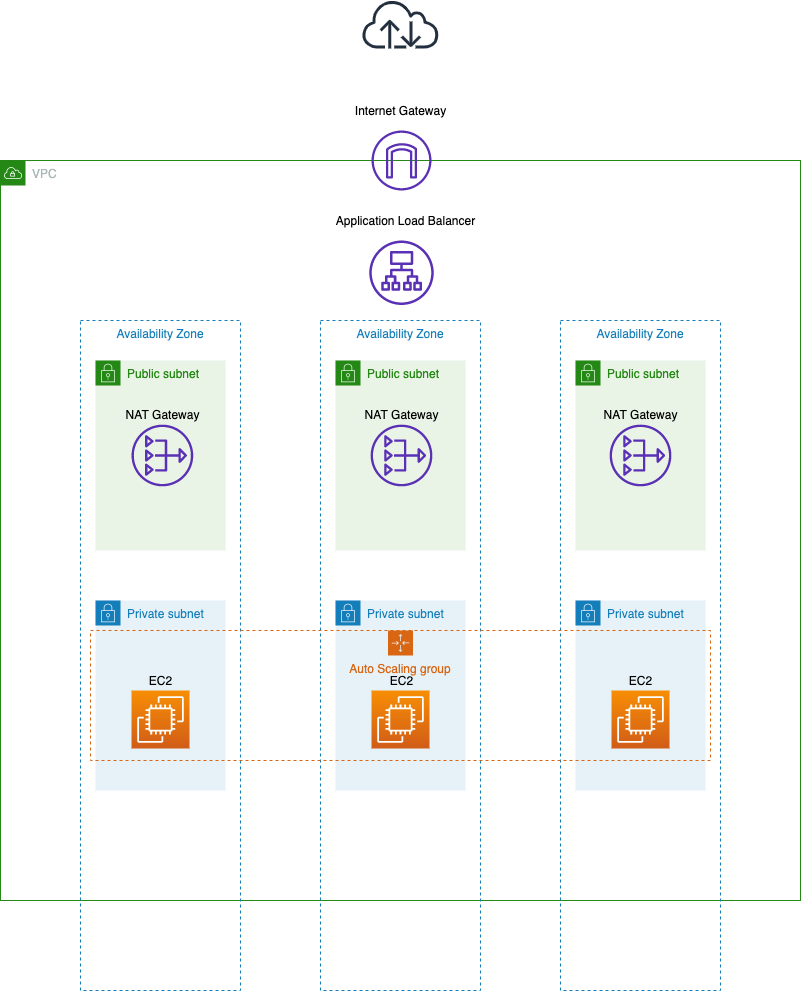

The diagram above was exported from draw.io. Its source (the exported page's mxGraphModel, read from the mxfile embedded in the PNG):
<mxGraphModel dx="696" dy="556" grid="1" gridSize="10" guides="1" tooltips="1" connect="1" arrows="1" fold="1" page="1" pageScale="1" pageWidth="827" pageHeight="1169" background="none" math="0" shadow="0">
  <root>
    <mxCell id="0" />
    <mxCell id="1" parent="0" />
    <mxCell id="2" value="VPC" style="points=[[0,0],[0.25,0],[0.5,0],[0.75,0],[1,0],[1,0.25],[1,0.5],[1,0.75],[1,1],[0.75,1],[0.5,1],[0.25,1],[0,1],[0,0.75],[0,0.5],[0,0.25]];outlineConnect=0;gradientColor=none;html=1;whiteSpace=wrap;fontSize=12;fontStyle=0;shape=mxgraph.aws4.group;grIcon=mxgraph.aws4.group_vpc;strokeColor=#248814;fillColor=none;verticalAlign=top;align=left;spacingLeft=30;fontColor=#AAB7B8;dashed=0;" parent="1" vertex="1">
      <mxGeometry x="80" y="210" width="800" height="740" as="geometry" />
    </mxCell>
    <mxCell id="5" value="Availability Zone" style="fillColor=none;strokeColor=#147EBA;dashed=1;verticalAlign=top;fontStyle=0;fontColor=#147EBA;" parent="1" vertex="1">
      <mxGeometry x="400" y="370" width="160" height="670" as="geometry" />
    </mxCell>
    <mxCell id="6" value="Availability Zone" style="fillColor=none;strokeColor=#147EBA;dashed=1;verticalAlign=top;fontStyle=0;fontColor=#147EBA;" parent="1" vertex="1">
      <mxGeometry x="640" y="370" width="160" height="670" as="geometry" />
    </mxCell>
    <mxCell id="7" value="Availability Zone" style="fillColor=none;strokeColor=#147EBA;dashed=1;verticalAlign=top;fontStyle=0;fontColor=#147EBA;" parent="1" vertex="1">
      <mxGeometry x="160" y="370" width="160" height="670" as="geometry" />
    </mxCell>
    <mxCell id="9" value="Private subnet" style="points=[[0,0],[0.25,0],[0.5,0],[0.75,0],[1,0],[1,0.25],[1,0.5],[1,0.75],[1,1],[0.75,1],[0.5,1],[0.25,1],[0,1],[0,0.75],[0,0.5],[0,0.25]];outlineConnect=0;gradientColor=none;html=1;whiteSpace=wrap;fontSize=12;fontStyle=0;shape=mxgraph.aws4.group;grIcon=mxgraph.aws4.group_security_group;grStroke=0;strokeColor=#147EBA;fillColor=#E6F2F8;verticalAlign=top;align=left;spacingLeft=30;fontColor=#147EBA;dashed=0;" parent="1" vertex="1">
      <mxGeometry x="175" y="650" width="130" height="190" as="geometry" />
    </mxCell>
    <mxCell id="10" value="Public subnet" style="points=[[0,0],[0.25,0],[0.5,0],[0.75,0],[1,0],[1,0.25],[1,0.5],[1,0.75],[1,1],[0.75,1],[0.5,1],[0.25,1],[0,1],[0,0.75],[0,0.5],[0,0.25]];outlineConnect=0;gradientColor=none;html=1;whiteSpace=wrap;fontSize=12;fontStyle=0;shape=mxgraph.aws4.group;grIcon=mxgraph.aws4.group_security_group;grStroke=0;strokeColor=#248814;fillColor=#E9F3E6;verticalAlign=top;align=left;spacingLeft=30;fontColor=#248814;dashed=0;" parent="1" vertex="1">
      <mxGeometry x="175" y="410" width="130" height="190" as="geometry" />
    </mxCell>
    <mxCell id="11" value="Public subnet" style="points=[[0,0],[0.25,0],[0.5,0],[0.75,0],[1,0],[1,0.25],[1,0.5],[1,0.75],[1,1],[0.75,1],[0.5,1],[0.25,1],[0,1],[0,0.75],[0,0.5],[0,0.25]];outlineConnect=0;gradientColor=none;html=1;whiteSpace=wrap;fontSize=12;fontStyle=0;shape=mxgraph.aws4.group;grIcon=mxgraph.aws4.group_security_group;grStroke=0;strokeColor=#248814;fillColor=#E9F3E6;verticalAlign=top;align=left;spacingLeft=30;fontColor=#248814;dashed=0;" parent="1" vertex="1">
      <mxGeometry x="415" y="410" width="130" height="190" as="geometry" />
    </mxCell>
    <mxCell id="12" value="Private subnet" style="points=[[0,0],[0.25,0],[0.5,0],[0.75,0],[1,0],[1,0.25],[1,0.5],[1,0.75],[1,1],[0.75,1],[0.5,1],[0.25,1],[0,1],[0,0.75],[0,0.5],[0,0.25]];outlineConnect=0;gradientColor=none;html=1;whiteSpace=wrap;fontSize=12;fontStyle=0;shape=mxgraph.aws4.group;grIcon=mxgraph.aws4.group_security_group;grStroke=0;strokeColor=#147EBA;fillColor=#E6F2F8;verticalAlign=top;align=left;spacingLeft=30;fontColor=#147EBA;dashed=0;" parent="1" vertex="1">
      <mxGeometry x="415" y="650" width="130" height="190" as="geometry" />
    </mxCell>
    <mxCell id="13" value="Public subnet" style="points=[[0,0],[0.25,0],[0.5,0],[0.75,0],[1,0],[1,0.25],[1,0.5],[1,0.75],[1,1],[0.75,1],[0.5,1],[0.25,1],[0,1],[0,0.75],[0,0.5],[0,0.25]];outlineConnect=0;gradientColor=none;html=1;whiteSpace=wrap;fontSize=12;fontStyle=0;shape=mxgraph.aws4.group;grIcon=mxgraph.aws4.group_security_group;grStroke=0;strokeColor=#248814;fillColor=#E9F3E6;verticalAlign=top;align=left;spacingLeft=30;fontColor=#248814;dashed=0;" parent="1" vertex="1">
      <mxGeometry x="655" y="410" width="130" height="190" as="geometry" />
    </mxCell>
    <mxCell id="14" value="Private subnet" style="points=[[0,0],[0.25,0],[0.5,0],[0.75,0],[1,0],[1,0.25],[1,0.5],[1,0.75],[1,1],[0.75,1],[0.5,1],[0.25,1],[0,1],[0,0.75],[0,0.5],[0,0.25]];outlineConnect=0;gradientColor=none;html=1;whiteSpace=wrap;fontSize=12;fontStyle=0;shape=mxgraph.aws4.group;grIcon=mxgraph.aws4.group_security_group;grStroke=0;strokeColor=#147EBA;fillColor=#E6F2F8;verticalAlign=top;align=left;spacingLeft=30;fontColor=#147EBA;dashed=0;" parent="1" vertex="1">
      <mxGeometry x="655" y="650" width="130" height="190" as="geometry" />
    </mxCell>
    <mxCell id="15" style="edgeStyle=orthogonalEdgeStyle;rounded=0;orthogonalLoop=1;jettySize=auto;html=1;exitX=0.5;exitY=1;exitDx=0;exitDy=0;" parent="1" source="5" target="5" edge="1">
      <mxGeometry relative="1" as="geometry" />
    </mxCell>
    <mxCell id="17" style="edgeStyle=orthogonalEdgeStyle;rounded=0;orthogonalLoop=1;jettySize=auto;html=1;exitX=0.5;exitY=1;exitDx=0;exitDy=0;" parent="1" source="13" target="13" edge="1">
      <mxGeometry relative="1" as="geometry" />
    </mxCell>
    <mxCell id="19" value="Auto Scaling group" style="points=[[0,0],[0.25,0],[0.5,0],[0.75,0],[1,0],[1,0.25],[1,0.5],[1,0.75],[1,1],[0.75,1],[0.5,1],[0.25,1],[0,1],[0,0.75],[0,0.5],[0,0.25]];outlineConnect=0;gradientColor=none;html=1;whiteSpace=wrap;fontSize=12;fontStyle=0;shape=mxgraph.aws4.groupCenter;grIcon=mxgraph.aws4.group_auto_scaling_group;grStroke=1;strokeColor=#D86613;fillColor=none;verticalAlign=top;align=center;fontColor=#D86613;dashed=1;spacingTop=25;" parent="1" vertex="1">
      <mxGeometry x="170" y="680" width="620" height="130" as="geometry" />
    </mxCell>
    <mxCell id="20" value="" style="points=[[0,0,0],[0.25,0,0],[0.5,0,0],[0.75,0,0],[1,0,0],[0,1,0],[0.25,1,0],[0.5,1,0],[0.75,1,0],[1,1,0],[0,0.25,0],[0,0.5,0],[0,0.75,0],[1,0.25,0],[1,0.5,0],[1,0.75,0]];outlineConnect=0;fontColor=#232F3E;gradientColor=#F78E04;gradientDirection=north;fillColor=#D05C17;strokeColor=#ffffff;dashed=0;verticalLabelPosition=bottom;verticalAlign=top;align=center;html=1;fontSize=12;fontStyle=0;aspect=fixed;shape=mxgraph.aws4.resourceIcon;resIcon=mxgraph.aws4.ec2;" parent="1" vertex="1">
      <mxGeometry x="211" y="740" width="58" height="58" as="geometry" />
    </mxCell>
    <mxCell id="21" value="" style="points=[[0,0,0],[0.25,0,0],[0.5,0,0],[0.75,0,0],[1,0,0],[0,1,0],[0.25,1,0],[0.5,1,0],[0.75,1,0],[1,1,0],[0,0.25,0],[0,0.5,0],[0,0.75,0],[1,0.25,0],[1,0.5,0],[1,0.75,0]];outlineConnect=0;fontColor=#232F3E;gradientColor=#F78E04;gradientDirection=north;fillColor=#D05C17;strokeColor=#ffffff;dashed=0;verticalLabelPosition=bottom;verticalAlign=top;align=center;html=1;fontSize=12;fontStyle=0;aspect=fixed;shape=mxgraph.aws4.resourceIcon;resIcon=mxgraph.aws4.ec2;" parent="1" vertex="1">
      <mxGeometry x="451" y="740" width="58" height="58" as="geometry" />
    </mxCell>
    <mxCell id="22" value="" style="points=[[0,0,0],[0.25,0,0],[0.5,0,0],[0.75,0,0],[1,0,0],[0,1,0],[0.25,1,0],[0.5,1,0],[0.75,1,0],[1,1,0],[0,0.25,0],[0,0.5,0],[0,0.75,0],[1,0.25,0],[1,0.5,0],[1,0.75,0]];outlineConnect=0;fontColor=#232F3E;gradientColor=#F78E04;gradientDirection=north;fillColor=#D05C17;strokeColor=#ffffff;dashed=0;verticalLabelPosition=bottom;verticalAlign=top;align=center;html=1;fontSize=12;fontStyle=0;aspect=fixed;shape=mxgraph.aws4.resourceIcon;resIcon=mxgraph.aws4.ec2;" parent="1" vertex="1">
      <mxGeometry x="691" y="740" width="58" height="58" as="geometry" />
    </mxCell>
    <mxCell id="23" value="" style="outlineConnect=0;fontColor=#232F3E;gradientColor=none;fillColor=#5A30B5;strokeColor=none;dashed=0;verticalLabelPosition=bottom;verticalAlign=top;align=center;html=1;fontSize=12;fontStyle=0;aspect=fixed;pointerEvents=1;shape=mxgraph.aws4.application_load_balancer;" parent="1" vertex="1">
      <mxGeometry x="448.75" y="290" width="64.5" height="64.5" as="geometry" />
    </mxCell>
    <mxCell id="25" value="" style="outlineConnect=0;fontColor=#232F3E;gradientColor=none;fillColor=#5A30B5;strokeColor=none;dashed=0;verticalLabelPosition=bottom;verticalAlign=top;align=center;html=1;fontSize=12;fontStyle=0;aspect=fixed;pointerEvents=1;shape=mxgraph.aws4.nat_gateway;" parent="1" vertex="1">
      <mxGeometry x="450.12" y="474.12" width="61.75" height="61.75" as="geometry" />
    </mxCell>
    <mxCell id="26" value="" style="outlineConnect=0;fontColor=#232F3E;gradientColor=none;fillColor=#5A30B5;strokeColor=none;dashed=0;verticalLabelPosition=bottom;verticalAlign=top;align=center;html=1;fontSize=12;fontStyle=0;aspect=fixed;pointerEvents=1;shape=mxgraph.aws4.internet_gateway;" parent="1" vertex="1">
      <mxGeometry x="451" y="180" width="60" height="60" as="geometry" />
    </mxCell>
    <mxCell id="27" value="" style="outlineConnect=0;fontColor=#232F3E;gradientColor=none;fillColor=#5A30B5;strokeColor=none;dashed=0;verticalLabelPosition=bottom;verticalAlign=top;align=center;html=1;fontSize=12;fontStyle=0;pointerEvents=1;shape=mxgraph.aws4.nat_gateway;" parent="1" vertex="1">
      <mxGeometry x="211" y="474.12" width="61.75" height="61.75" as="geometry" />
    </mxCell>
    <mxCell id="28" value="" style="outlineConnect=0;fontColor=#232F3E;gradientColor=none;fillColor=#5A30B5;strokeColor=none;dashed=0;verticalLabelPosition=bottom;verticalAlign=top;align=center;html=1;fontSize=12;fontStyle=0;aspect=fixed;pointerEvents=1;shape=mxgraph.aws4.nat_gateway;" parent="1" vertex="1">
      <mxGeometry x="689.13" y="474.12" width="61.75" height="61.75" as="geometry" />
    </mxCell>
    <mxCell id="29" value="EC2" style="text;html=1;resizable=0;autosize=1;align=center;verticalAlign=middle;points=[];fillColor=none;strokeColor=none;rounded=0;" parent="1" vertex="1">
      <mxGeometry x="461" y="720" width="40" height="20" as="geometry" />
    </mxCell>
    <mxCell id="30" value="EC2" style="text;html=1;resizable=0;autosize=1;align=center;verticalAlign=middle;points=[];fillColor=none;strokeColor=none;rounded=0;" parent="1" vertex="1">
      <mxGeometry x="220" y="720" width="40" height="20" as="geometry" />
    </mxCell>
    <mxCell id="31" value="EC2" style="text;html=1;resizable=0;autosize=1;align=center;verticalAlign=middle;points=[];fillColor=none;strokeColor=none;rounded=0;" parent="1" vertex="1">
      <mxGeometry x="700" y="720" width="40" height="20" as="geometry" />
    </mxCell>
    <mxCell id="32" value="" style="outlineConnect=0;fontColor=#232F3E;gradientColor=none;fillColor=#232F3E;strokeColor=none;dashed=0;verticalLabelPosition=bottom;verticalAlign=top;align=center;html=1;fontSize=12;fontStyle=0;aspect=fixed;pointerEvents=1;shape=mxgraph.aws4.internet;" parent="1" vertex="1">
      <mxGeometry x="441" y="50" width="78" height="48" as="geometry" />
    </mxCell>
    <mxCell id="38" value="NAT Gateway" style="text;html=1;resizable=0;autosize=1;align=center;verticalAlign=middle;points=[];fillColor=none;strokeColor=none;rounded=0;" vertex="1" parent="1">
      <mxGeometry x="675" y="454.12" width="90" height="20" as="geometry" />
    </mxCell>
    <mxCell id="40" value="NAT Gateway" style="text;html=1;resizable=0;autosize=1;align=center;verticalAlign=middle;points=[];fillColor=none;strokeColor=none;rounded=0;" vertex="1" parent="1">
      <mxGeometry x="436" y="454.12" width="90" height="20" as="geometry" />
    </mxCell>
    <mxCell id="41" value="NAT Gateway" style="text;html=1;resizable=0;autosize=1;align=center;verticalAlign=middle;points=[];fillColor=none;strokeColor=none;rounded=0;" vertex="1" parent="1">
      <mxGeometry x="196.88" y="454.12" width="90" height="20" as="geometry" />
    </mxCell>
    <mxCell id="42" value="Internet Gateway" style="text;html=1;resizable=0;autosize=1;align=center;verticalAlign=middle;points=[];fillColor=none;strokeColor=none;rounded=0;" vertex="1" parent="1">
      <mxGeometry x="425" y="150" width="110" height="20" as="geometry" />
    </mxCell>
    <mxCell id="43" value="Application Load Balancer" style="text;html=1;resizable=0;autosize=1;align=center;verticalAlign=middle;points=[];fillColor=none;strokeColor=none;rounded=0;" vertex="1" parent="1">
      <mxGeometry x="410" y="260" width="150" height="20" as="geometry" />
    </mxCell>
  </root>
</mxGraphModel>